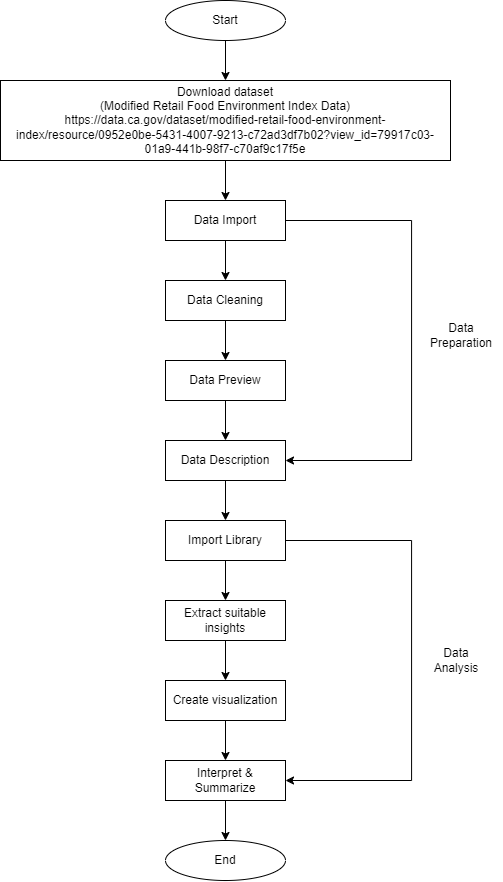

The diagram above was exported from draw.io. Its source (the exported page's mxGraphModel, read from the mxfile embedded in the PNG):
<mxGraphModel dx="1065" dy="795" grid="1" gridSize="10" guides="1" tooltips="1" connect="1" arrows="1" fold="1" page="1" pageScale="1" pageWidth="827" pageHeight="1169" math="0" shadow="0">
  <root>
    <mxCell id="0" />
    <mxCell id="1" parent="0" />
    <mxCell id="eo7DodrY3turM1LD5-Om-3" value="" style="edgeStyle=orthogonalEdgeStyle;rounded=0;orthogonalLoop=1;jettySize=auto;html=1;" edge="1" parent="1" source="eo7DodrY3turM1LD5-Om-1" target="eo7DodrY3turM1LD5-Om-2">
      <mxGeometry relative="1" as="geometry" />
    </mxCell>
    <mxCell id="eo7DodrY3turM1LD5-Om-1" value="Start" style="ellipse;whiteSpace=wrap;html=1;" vertex="1" parent="1">
      <mxGeometry x="360" y="39" width="120" height="40" as="geometry" />
    </mxCell>
    <mxCell id="eo7DodrY3turM1LD5-Om-5" value="" style="edgeStyle=orthogonalEdgeStyle;rounded=0;orthogonalLoop=1;jettySize=auto;html=1;" edge="1" parent="1" source="eo7DodrY3turM1LD5-Om-2" target="eo7DodrY3turM1LD5-Om-4">
      <mxGeometry relative="1" as="geometry" />
    </mxCell>
    <mxCell id="eo7DodrY3turM1LD5-Om-2" value="Download dataset &lt;br&gt;(Modified Retail Food Environment Index Data)&lt;br&gt;https://data.ca.gov/dataset/modified-retail-food-environment-index/resource/0952e0be-5431-4007-9213-c72ad3df7b02?view_id=79917c03-01a9-441b-98f7-c70af9c17f5e" style="whiteSpace=wrap;html=1;" vertex="1" parent="1">
      <mxGeometry x="195" y="119" width="450" height="80" as="geometry" />
    </mxCell>
    <mxCell id="eo7DodrY3turM1LD5-Om-7" value="" style="edgeStyle=orthogonalEdgeStyle;rounded=0;orthogonalLoop=1;jettySize=auto;html=1;" edge="1" parent="1" source="eo7DodrY3turM1LD5-Om-4" target="eo7DodrY3turM1LD5-Om-6">
      <mxGeometry relative="1" as="geometry" />
    </mxCell>
    <mxCell id="eo7DodrY3turM1LD5-Om-22" style="edgeStyle=orthogonalEdgeStyle;rounded=0;orthogonalLoop=1;jettySize=auto;html=1;exitX=1;exitY=0.5;exitDx=0;exitDy=0;entryX=1;entryY=0.5;entryDx=0;entryDy=0;" edge="1" parent="1" source="eo7DodrY3turM1LD5-Om-4" target="eo7DodrY3turM1LD5-Om-10">
      <mxGeometry relative="1" as="geometry">
        <Array as="points">
          <mxPoint x="606" y="259" />
          <mxPoint x="606" y="499" />
        </Array>
      </mxGeometry>
    </mxCell>
    <mxCell id="eo7DodrY3turM1LD5-Om-4" value="Data Import" style="whiteSpace=wrap;html=1;" vertex="1" parent="1">
      <mxGeometry x="360" y="239" width="120" height="40" as="geometry" />
    </mxCell>
    <mxCell id="eo7DodrY3turM1LD5-Om-9" value="" style="edgeStyle=orthogonalEdgeStyle;rounded=0;orthogonalLoop=1;jettySize=auto;html=1;" edge="1" parent="1" source="eo7DodrY3turM1LD5-Om-6" target="eo7DodrY3turM1LD5-Om-8">
      <mxGeometry relative="1" as="geometry" />
    </mxCell>
    <mxCell id="eo7DodrY3turM1LD5-Om-6" value="Data Cleaning" style="whiteSpace=wrap;html=1;" vertex="1" parent="1">
      <mxGeometry x="360" y="319" width="120" height="40" as="geometry" />
    </mxCell>
    <mxCell id="eo7DodrY3turM1LD5-Om-11" value="" style="edgeStyle=orthogonalEdgeStyle;rounded=0;orthogonalLoop=1;jettySize=auto;html=1;" edge="1" parent="1" source="eo7DodrY3turM1LD5-Om-8" target="eo7DodrY3turM1LD5-Om-10">
      <mxGeometry relative="1" as="geometry" />
    </mxCell>
    <mxCell id="eo7DodrY3turM1LD5-Om-8" value="Data Preview" style="whiteSpace=wrap;html=1;" vertex="1" parent="1">
      <mxGeometry x="360" y="399" width="120" height="40" as="geometry" />
    </mxCell>
    <mxCell id="eo7DodrY3turM1LD5-Om-13" value="" style="edgeStyle=orthogonalEdgeStyle;rounded=0;orthogonalLoop=1;jettySize=auto;html=1;" edge="1" parent="1" source="eo7DodrY3turM1LD5-Om-10" target="eo7DodrY3turM1LD5-Om-12">
      <mxGeometry relative="1" as="geometry" />
    </mxCell>
    <mxCell id="eo7DodrY3turM1LD5-Om-10" value="Data Description" style="whiteSpace=wrap;html=1;" vertex="1" parent="1">
      <mxGeometry x="360" y="479" width="120" height="40" as="geometry" />
    </mxCell>
    <mxCell id="eo7DodrY3turM1LD5-Om-15" value="" style="edgeStyle=orthogonalEdgeStyle;rounded=0;orthogonalLoop=1;jettySize=auto;html=1;" edge="1" parent="1" source="eo7DodrY3turM1LD5-Om-12" target="eo7DodrY3turM1LD5-Om-14">
      <mxGeometry relative="1" as="geometry" />
    </mxCell>
    <mxCell id="eo7DodrY3turM1LD5-Om-25" style="edgeStyle=orthogonalEdgeStyle;rounded=0;orthogonalLoop=1;jettySize=auto;html=1;exitX=1;exitY=0.5;exitDx=0;exitDy=0;entryX=1;entryY=0.5;entryDx=0;entryDy=0;" edge="1" parent="1" source="eo7DodrY3turM1LD5-Om-12" target="eo7DodrY3turM1LD5-Om-18">
      <mxGeometry relative="1" as="geometry">
        <Array as="points">
          <mxPoint x="606" y="579" />
          <mxPoint x="606" y="819" />
        </Array>
      </mxGeometry>
    </mxCell>
    <mxCell id="eo7DodrY3turM1LD5-Om-12" value="Import Library" style="whiteSpace=wrap;html=1;" vertex="1" parent="1">
      <mxGeometry x="360" y="559" width="120" height="40" as="geometry" />
    </mxCell>
    <mxCell id="eo7DodrY3turM1LD5-Om-17" value="" style="edgeStyle=orthogonalEdgeStyle;rounded=0;orthogonalLoop=1;jettySize=auto;html=1;" edge="1" parent="1" source="eo7DodrY3turM1LD5-Om-14" target="eo7DodrY3turM1LD5-Om-16">
      <mxGeometry relative="1" as="geometry" />
    </mxCell>
    <mxCell id="eo7DodrY3turM1LD5-Om-14" value="Extract suitable insights" style="whiteSpace=wrap;html=1;" vertex="1" parent="1">
      <mxGeometry x="360" y="639" width="120" height="40" as="geometry" />
    </mxCell>
    <mxCell id="eo7DodrY3turM1LD5-Om-19" value="" style="edgeStyle=orthogonalEdgeStyle;rounded=0;orthogonalLoop=1;jettySize=auto;html=1;" edge="1" parent="1" source="eo7DodrY3turM1LD5-Om-16" target="eo7DodrY3turM1LD5-Om-18">
      <mxGeometry relative="1" as="geometry" />
    </mxCell>
    <mxCell id="eo7DodrY3turM1LD5-Om-16" value="Create visualization" style="whiteSpace=wrap;html=1;" vertex="1" parent="1">
      <mxGeometry x="360" y="719" width="120" height="40" as="geometry" />
    </mxCell>
    <mxCell id="eo7DodrY3turM1LD5-Om-21" style="edgeStyle=orthogonalEdgeStyle;rounded=0;orthogonalLoop=1;jettySize=auto;html=1;exitX=0.5;exitY=1;exitDx=0;exitDy=0;entryX=0.5;entryY=0;entryDx=0;entryDy=0;" edge="1" parent="1" source="eo7DodrY3turM1LD5-Om-18" target="eo7DodrY3turM1LD5-Om-20">
      <mxGeometry relative="1" as="geometry" />
    </mxCell>
    <mxCell id="eo7DodrY3turM1LD5-Om-18" value="Interpret &amp;amp; Summarize" style="whiteSpace=wrap;html=1;" vertex="1" parent="1">
      <mxGeometry x="360" y="799" width="120" height="40" as="geometry" />
    </mxCell>
    <mxCell id="eo7DodrY3turM1LD5-Om-20" value="End" style="ellipse;whiteSpace=wrap;html=1;" vertex="1" parent="1">
      <mxGeometry x="360" y="879" width="120" height="40" as="geometry" />
    </mxCell>
    <mxCell id="eo7DodrY3turM1LD5-Om-24" value="Data Preparation" style="text;html=1;strokeColor=none;fillColor=none;align=center;verticalAlign=middle;whiteSpace=wrap;rounded=0;" vertex="1" parent="1">
      <mxGeometry x="616" y="359" width="80" height="30" as="geometry" />
    </mxCell>
    <mxCell id="eo7DodrY3turM1LD5-Om-26" value="Data Analysis" style="text;html=1;strokeColor=none;fillColor=none;align=center;verticalAlign=middle;whiteSpace=wrap;rounded=0;" vertex="1" parent="1">
      <mxGeometry x="616" y="679" width="70" height="40" as="geometry" />
    </mxCell>
  </root>
</mxGraphModel>